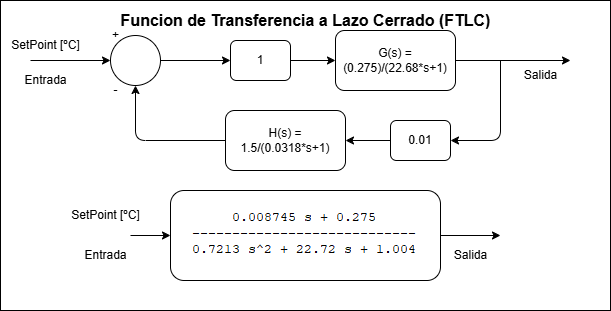

The diagram above was exported from draw.io. Its source (the exported page's mxGraphModel, read from the mxfile embedded in the PNG):
<mxGraphModel dx="812" dy="645" grid="1" gridSize="10" guides="1" tooltips="1" connect="1" arrows="1" fold="1" page="1" pageScale="1" pageWidth="850" pageHeight="1100" math="0" shadow="0">
  <root>
    <mxCell id="0" />
    <mxCell id="1" parent="0" />
    <mxCell id="2" value="" style="whiteSpace=wrap;html=1;" parent="1" vertex="1">
      <mxGeometry x="90" y="180" width="610" height="310" as="geometry" />
    </mxCell>
    <mxCell id="3" style="edgeStyle=none;html=1;exitX=1;exitY=0.5;exitDx=0;exitDy=0;" parent="1" source="4" edge="1">
      <mxGeometry relative="1" as="geometry">
        <mxPoint x="660" y="240" as="targetPoint" />
        <Array as="points" />
      </mxGeometry>
    </mxCell>
    <mxCell id="4" value="&lt;div&gt;&amp;nbsp; &amp;nbsp; &amp;nbsp; &amp;nbsp; &amp;nbsp; &amp;nbsp;&lt;/div&gt;G(s) = (0.275)/(22.68*s+1)&lt;div&gt;&lt;br&gt;&lt;/div&gt;" style="rounded=1;whiteSpace=wrap;html=1;" parent="1" vertex="1">
      <mxGeometry x="425" y="210" width="120" height="60" as="geometry" />
    </mxCell>
    <mxCell id="5" style="edgeStyle=none;html=1;exitX=1;exitY=0.5;exitDx=0;exitDy=0;entryX=0;entryY=0.5;entryDx=0;entryDy=0;" parent="1" source="6" target="4" edge="1">
      <mxGeometry relative="1" as="geometry">
        <mxPoint x="410" y="240" as="targetPoint" />
      </mxGeometry>
    </mxCell>
    <mxCell id="6" value="1" style="rounded=1;whiteSpace=wrap;html=1;" parent="1" vertex="1">
      <mxGeometry x="320" y="220" width="60" height="40" as="geometry" />
    </mxCell>
    <mxCell id="7" value="" style="edgeStyle=none;html=1;entryX=1;entryY=0.5;entryDx=0;entryDy=0;" parent="1" target="9" edge="1">
      <mxGeometry relative="1" as="geometry">
        <mxPoint x="590" y="240" as="sourcePoint" />
        <mxPoint x="470" y="390" as="targetPoint" />
        <Array as="points">
          <mxPoint x="590" y="320" />
        </Array>
      </mxGeometry>
    </mxCell>
    <mxCell id="8" style="edgeStyle=none;html=1;entryX=0.5;entryY=1;entryDx=0;entryDy=0;exitX=0;exitY=0.5;exitDx=0;exitDy=0;" parent="1" source="25" target="10" edge="1">
      <mxGeometry relative="1" as="geometry">
        <Array as="points">
          <mxPoint x="225" y="320" />
        </Array>
        <mxPoint x="270" y="320" as="sourcePoint" />
      </mxGeometry>
    </mxCell>
    <mxCell id="26" style="edgeStyle=none;html=1;exitX=0;exitY=0.5;exitDx=0;exitDy=0;entryX=1;entryY=0.5;entryDx=0;entryDy=0;" parent="1" source="9" target="25" edge="1">
      <mxGeometry relative="1" as="geometry" />
    </mxCell>
    <mxCell id="9" value="0.01" style="rounded=1;whiteSpace=wrap;html=1;" parent="1" vertex="1">
      <mxGeometry x="480" y="300" width="60" height="40" as="geometry" />
    </mxCell>
    <mxCell id="10" value="" style="ellipse;whiteSpace=wrap;html=1;" parent="1" vertex="1">
      <mxGeometry x="200" y="215" width="50" height="50" as="geometry" />
    </mxCell>
    <mxCell id="11" style="edgeStyle=none;html=1;exitX=1;exitY=0.5;exitDx=0;exitDy=0;entryX=0;entryY=0.5;entryDx=0;entryDy=0;" parent="1" source="10" target="6" edge="1">
      <mxGeometry relative="1" as="geometry">
        <mxPoint x="200" y="240" as="sourcePoint" />
      </mxGeometry>
    </mxCell>
    <mxCell id="12" value="" style="edgeStyle=none;orthogonalLoop=1;jettySize=auto;html=1;entryX=0;entryY=0.5;entryDx=0;entryDy=0;" parent="1" target="10" edge="1">
      <mxGeometry width="100" relative="1" as="geometry">
        <mxPoint x="120" y="240" as="sourcePoint" />
        <mxPoint x="65" y="240" as="targetPoint" />
        <Array as="points" />
      </mxGeometry>
    </mxCell>
    <mxCell id="13" value="Entrada" style="text;html=1;align=center;verticalAlign=middle;resizable=0;points=[];autosize=1;strokeColor=none;fillColor=none;" parent="1" vertex="1">
      <mxGeometry x="100" y="245" width="70" height="30" as="geometry" />
    </mxCell>
    <mxCell id="14" value="SetPoint [ºC]" style="text;html=1;align=center;verticalAlign=middle;resizable=0;points=[];autosize=1;strokeColor=none;fillColor=none;" parent="1" vertex="1">
      <mxGeometry x="90" y="210" width="90" height="30" as="geometry" />
    </mxCell>
    <mxCell id="15" value="+" style="text;html=1;align=center;verticalAlign=middle;resizable=0;points=[];autosize=1;strokeColor=none;fillColor=none;" parent="1" vertex="1">
      <mxGeometry x="190" y="200" width="30" height="30" as="geometry" />
    </mxCell>
    <mxCell id="16" value="-" style="text;html=1;align=center;verticalAlign=middle;resizable=0;points=[];autosize=1;strokeColor=none;fillColor=none;" parent="1" vertex="1">
      <mxGeometry x="190" y="255" width="30" height="30" as="geometry" />
    </mxCell>
    <mxCell id="17" value="Salida" style="text;html=1;align=center;verticalAlign=middle;resizable=0;points=[];autosize=1;strokeColor=none;fillColor=none;" parent="1" vertex="1">
      <mxGeometry x="600" y="240" width="60" height="30" as="geometry" />
    </mxCell>
    <mxCell id="18" value="&lt;img alt=&quot;&quot; src=&quot;data:image/png,(base64 omitted: 2252 chars)&quot;&gt;" style="rounded=1;whiteSpace=wrap;html=1;" parent="1" vertex="1">
      <mxGeometry x="260" y="370" width="270" height="90" as="geometry" />
    </mxCell>
    <mxCell id="19" style="edgeStyle=none;html=1;exitX=1;exitY=0.5;exitDx=0;exitDy=0;" parent="1" source="18" edge="1">
      <mxGeometry relative="1" as="geometry">
        <mxPoint x="590" y="415" as="targetPoint" />
        <mxPoint x="565" y="410" as="sourcePoint" />
      </mxGeometry>
    </mxCell>
    <mxCell id="20" value="" style="edgeStyle=none;orthogonalLoop=1;jettySize=auto;html=1;entryX=0;entryY=0.5;entryDx=0;entryDy=0;" parent="1" target="18" edge="1">
      <mxGeometry width="100" relative="1" as="geometry">
        <mxPoint x="220" y="415" as="sourcePoint" />
        <mxPoint x="225" y="410" as="targetPoint" />
        <Array as="points" />
      </mxGeometry>
    </mxCell>
    <mxCell id="21" value="Entrada" style="text;html=1;align=center;verticalAlign=middle;resizable=0;points=[];autosize=1;strokeColor=none;fillColor=none;" parent="1" vertex="1">
      <mxGeometry x="160" y="420" width="70" height="30" as="geometry" />
    </mxCell>
    <mxCell id="22" value="SetPoint [ºC]" style="text;html=1;align=center;verticalAlign=middle;resizable=0;points=[];autosize=1;strokeColor=none;fillColor=none;" parent="1" vertex="1">
      <mxGeometry x="150" y="380" width="90" height="30" as="geometry" />
    </mxCell>
    <mxCell id="23" value="Salida" style="text;html=1;align=center;verticalAlign=middle;resizable=0;points=[];autosize=1;strokeColor=none;fillColor=none;" parent="1" vertex="1">
      <mxGeometry x="530" y="420" width="60" height="30" as="geometry" />
    </mxCell>
    <mxCell id="24" value="Funcion de Transferencia a Lazo Cerrado (FTLC)" style="text;html=1;align=center;verticalAlign=middle;resizable=0;points=[];autosize=1;strokeColor=none;fillColor=none;fontStyle=1;fontSize=16;" parent="1" vertex="1">
      <mxGeometry x="210" y="185" width="370" height="30" as="geometry" />
    </mxCell>
    <mxCell id="25" value="H(s) = 1.5/(0.0318*s+1)" style="rounded=1;whiteSpace=wrap;html=1;" parent="1" vertex="1">
      <mxGeometry x="315" y="290" width="120" height="60" as="geometry" />
    </mxCell>
  </root>
</mxGraphModel>